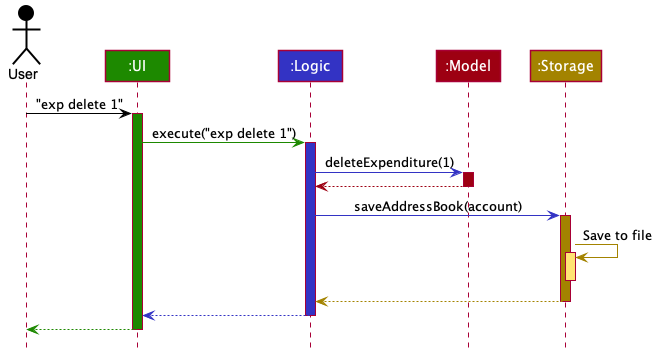

The diagram above was rendered by PlantUML. Its source (embedded in the PNG):
@startuml








skinparam BackgroundColor #FFFFFFF

skinparam Shadowing false

skinparam Class {
    FontColor #FFFFFF
    BorderThickness 1
    BorderColor #FFFFFF
    StereotypeFontColor #FFFFFF
    FontName Arial
}

skinparam Actor {
    BorderColor #000000
    Color #000000
    FontName Arial
}

skinparam Sequence {
    MessageAlign center
    BoxFontSize 15
    BoxPadding 0
    BoxFontColor #FFFFFF
    FontName Arial
}

skinparam Participant {
    FontColor #FFFFFFF
    Padding 20
}

skinparam MinClassWidth 50
skinparam ParticipantPadding 10
skinparam Shadowing false
skinparam DefaultTextAlignment center
skinparam packageStyle Rectangle

hide footbox
hide members
hide circle

Actor User as user #000000
Participant ":UI" as ui #1D8900
Participant ":Logic" as logic #3333C4
Participant ":Model" as model #9D0012
Participant ":Storage" as storage #A38300

user -[#000000]> ui : "exp delete 1"
activate ui #1D8900

ui -[#1D8900]> logic : execute("exp delete 1")
activate logic #3333C4

logic -[#3333C4]> model : deleteExpenditure(1)
activate model #9D0012

model -[#9D0012]-> logic
deactivate model

logic -[#3333C4]> storage : saveAddressBook(account)
activate storage #A38300

storage -[#A38300]> storage : Save to file
activate storage #FFE374
deactivate storage

storage --[#A38300]> logic
deactivate storage

logic --[#3333C4]> ui
deactivate logic

ui--[#1D8900]> user
deactivate ui
@enduml